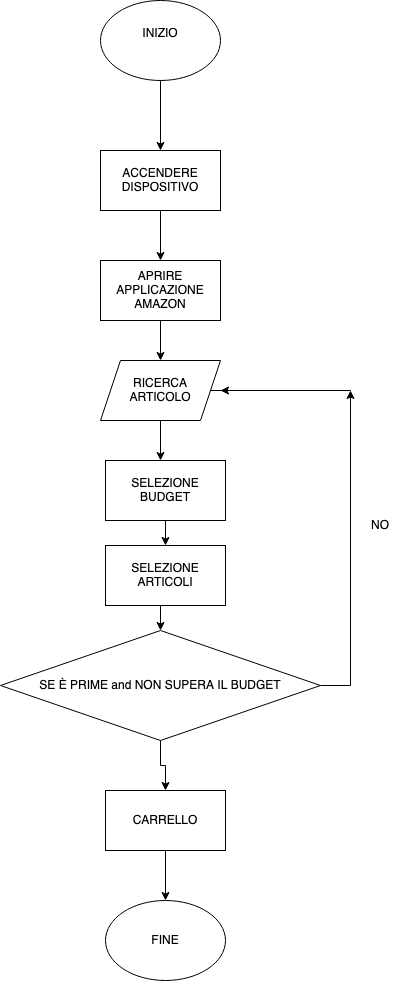

The diagram above was exported from draw.io. Its source (the exported page's mxGraphModel, read from the mxfile embedded in the PNG):
<mxGraphModel dx="1032" dy="1127" grid="1" gridSize="10" guides="1" tooltips="1" connect="1" arrows="1" fold="1" page="1" pageScale="1" pageWidth="827" pageHeight="1169" math="0" shadow="0">
  <root>
    <mxCell id="0" />
    <mxCell id="1" parent="0" />
    <mxCell id="sjlKM296SZ_K_uWelU9t-1" value="&lt;div&gt;INIZIO&lt;/div&gt;&lt;div&gt;&lt;br&gt;&lt;/div&gt;" style="ellipse;whiteSpace=wrap;html=1;" vertex="1" parent="1">
      <mxGeometry x="340" y="40" width="120" height="80" as="geometry" />
    </mxCell>
    <mxCell id="sjlKM296SZ_K_uWelU9t-2" value="" style="endArrow=classic;html=1;rounded=0;" edge="1" parent="1" source="sjlKM296SZ_K_uWelU9t-1">
      <mxGeometry width="50" height="50" relative="1" as="geometry">
        <mxPoint x="380" y="170" as="sourcePoint" />
        <mxPoint x="400" y="190" as="targetPoint" />
      </mxGeometry>
    </mxCell>
    <mxCell id="sjlKM296SZ_K_uWelU9t-8" style="edgeStyle=orthogonalEdgeStyle;rounded=0;orthogonalLoop=1;jettySize=auto;html=1;exitX=0.5;exitY=1;exitDx=0;exitDy=0;" edge="1" parent="1" source="sjlKM296SZ_K_uWelU9t-3" target="sjlKM296SZ_K_uWelU9t-5">
      <mxGeometry relative="1" as="geometry" />
    </mxCell>
    <mxCell id="sjlKM296SZ_K_uWelU9t-3" value="&lt;div&gt;ACCENDERE DISPOSITIVO&lt;/div&gt;" style="rounded=0;whiteSpace=wrap;html=1;" vertex="1" parent="1">
      <mxGeometry x="340" y="190" width="120" height="60" as="geometry" />
    </mxCell>
    <mxCell id="sjlKM296SZ_K_uWelU9t-10" value="" style="edgeStyle=orthogonalEdgeStyle;rounded=0;orthogonalLoop=1;jettySize=auto;html=1;" edge="1" parent="1" source="sjlKM296SZ_K_uWelU9t-5">
      <mxGeometry relative="1" as="geometry">
        <mxPoint x="400" y="400" as="targetPoint" />
      </mxGeometry>
    </mxCell>
    <mxCell id="sjlKM296SZ_K_uWelU9t-5" value="APRIRE APPLICAZIONE AMAZON" style="rounded=0;whiteSpace=wrap;html=1;" vertex="1" parent="1">
      <mxGeometry x="340" y="300" width="120" height="60" as="geometry" />
    </mxCell>
    <mxCell id="sjlKM296SZ_K_uWelU9t-34" style="edgeStyle=orthogonalEdgeStyle;rounded=0;orthogonalLoop=1;jettySize=auto;html=1;exitX=0.5;exitY=1;exitDx=0;exitDy=0;" edge="1" parent="1" source="sjlKM296SZ_K_uWelU9t-15">
      <mxGeometry relative="1" as="geometry">
        <mxPoint x="400" y="500" as="targetPoint" />
      </mxGeometry>
    </mxCell>
    <mxCell id="sjlKM296SZ_K_uWelU9t-43" style="edgeStyle=orthogonalEdgeStyle;rounded=0;orthogonalLoop=1;jettySize=auto;html=1;" edge="1" parent="1" source="sjlKM296SZ_K_uWelU9t-15">
      <mxGeometry relative="1" as="geometry">
        <mxPoint x="460" y="430" as="targetPoint" />
        <Array as="points">
          <mxPoint x="590" y="430" />
          <mxPoint x="590" y="430" />
        </Array>
      </mxGeometry>
    </mxCell>
    <mxCell id="sjlKM296SZ_K_uWelU9t-15" value="RICERCA ARTICOLO" style="shape=parallelogram;perimeter=parallelogramPerimeter;whiteSpace=wrap;html=1;fixedSize=1;" vertex="1" parent="1">
      <mxGeometry x="340" y="400" width="120" height="60" as="geometry" />
    </mxCell>
    <mxCell id="sjlKM296SZ_K_uWelU9t-38" style="edgeStyle=orthogonalEdgeStyle;rounded=0;orthogonalLoop=1;jettySize=auto;html=1;" edge="1" parent="1" target="sjlKM296SZ_K_uWelU9t-37">
      <mxGeometry relative="1" as="geometry">
        <mxPoint x="400" y="630" as="sourcePoint" />
      </mxGeometry>
    </mxCell>
    <mxCell id="sjlKM296SZ_K_uWelU9t-36" value="SELEZIONE ARTICOLI" style="rounded=0;whiteSpace=wrap;html=1;" vertex="1" parent="1">
      <mxGeometry x="345" y="585" width="120" height="60" as="geometry" />
    </mxCell>
    <mxCell id="sjlKM296SZ_K_uWelU9t-50" style="edgeStyle=orthogonalEdgeStyle;rounded=0;orthogonalLoop=1;jettySize=auto;html=1;" edge="1" parent="1" source="sjlKM296SZ_K_uWelU9t-37">
      <mxGeometry relative="1" as="geometry">
        <mxPoint x="405" y="830" as="targetPoint" />
      </mxGeometry>
    </mxCell>
    <mxCell id="sjlKM296SZ_K_uWelU9t-59" style="edgeStyle=orthogonalEdgeStyle;rounded=0;orthogonalLoop=1;jettySize=auto;html=1;" edge="1" parent="1" source="sjlKM296SZ_K_uWelU9t-37">
      <mxGeometry relative="1" as="geometry">
        <mxPoint x="590" y="430" as="targetPoint" />
      </mxGeometry>
    </mxCell>
    <mxCell id="sjlKM296SZ_K_uWelU9t-37" value="SE È PRIME and NON SUPERA IL BUDGET" style="rhombus;whiteSpace=wrap;html=1;" vertex="1" parent="1">
      <mxGeometry x="240" y="670" width="320" height="110" as="geometry" />
    </mxCell>
    <mxCell id="sjlKM296SZ_K_uWelU9t-44" value="NO" style="text;html=1;strokeColor=none;fillColor=none;align=center;verticalAlign=middle;whiteSpace=wrap;rounded=0;" vertex="1" parent="1">
      <mxGeometry x="590" y="550" width="60" height="30" as="geometry" />
    </mxCell>
    <mxCell id="sjlKM296SZ_K_uWelU9t-58" style="edgeStyle=orthogonalEdgeStyle;rounded=0;orthogonalLoop=1;jettySize=auto;html=1;entryX=0.5;entryY=0;entryDx=0;entryDy=0;" edge="1" parent="1" source="sjlKM296SZ_K_uWelU9t-57" target="sjlKM296SZ_K_uWelU9t-36">
      <mxGeometry relative="1" as="geometry" />
    </mxCell>
    <mxCell id="sjlKM296SZ_K_uWelU9t-57" value="SELEZIONE BUDGET" style="rounded=0;whiteSpace=wrap;html=1;" vertex="1" parent="1">
      <mxGeometry x="345" y="500" width="120" height="60" as="geometry" />
    </mxCell>
    <mxCell id="sjlKM296SZ_K_uWelU9t-61" style="edgeStyle=orthogonalEdgeStyle;rounded=0;orthogonalLoop=1;jettySize=auto;html=1;" edge="1" parent="1" source="sjlKM296SZ_K_uWelU9t-60">
      <mxGeometry relative="1" as="geometry">
        <mxPoint x="405" y="940" as="targetPoint" />
      </mxGeometry>
    </mxCell>
    <mxCell id="sjlKM296SZ_K_uWelU9t-60" value="CARRELLO" style="rounded=0;whiteSpace=wrap;html=1;" vertex="1" parent="1">
      <mxGeometry x="345" y="830" width="120" height="60" as="geometry" />
    </mxCell>
    <mxCell id="sjlKM296SZ_K_uWelU9t-62" value="FINE" style="ellipse;whiteSpace=wrap;html=1;" vertex="1" parent="1">
      <mxGeometry x="345" y="940" width="120" height="80" as="geometry" />
    </mxCell>
  </root>
</mxGraphModel>